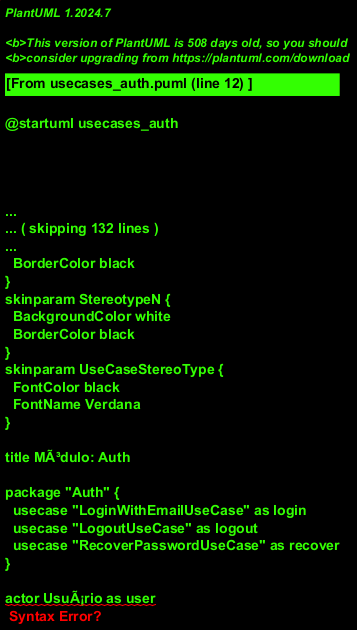

The diagram above was rendered by PlantUML. Its source (embedded in the PNG):
@startuml usecases_auth
!theme plain

title MÃ³dulo: Auth

package "Auth" {
  usecase "LoginWithEmailUseCase" as login
  usecase "LogoutUseCase" as logout
  usecase "RecoverPasswordUseCase" as recover
}

actor UsuÃ¡rio as user

user --> login
user --> logout
user --> recover

note right of login
  **Input:** email, password
  **Output:** UserCredential
  **Regras:**
  - Validar formato email
  - Verificar credenciais
  - Gerar token de sessÃ£o
end note

note right of logout
  **Input:** userId
  **Output:** void
  **Regras:**
  - Invalidar token
  - Limpar cache local
end note

note right of recover
  **Input:** email
  **Output:** void
  **Regras:**
  - Verificar se email existe
  - Enviar link de recuperaÃ§Ã£o
end note

@enduml